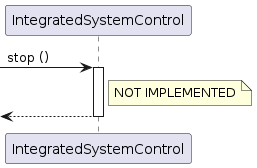

The diagram above was rendered by PlantUML. Its source (embedded in the PNG):
@startuml

participant IntegratedSystemControl as int

[-> int ++: stop ()
note right of int: NOT IMPLEMENTED
return

@enduml